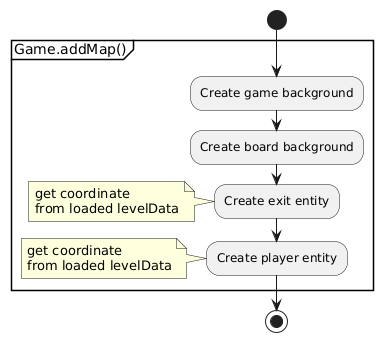

The diagram above was rendered by PlantUML. Its source (embedded in the PNG):
@startuml
start
partition "Game.addMap()" {
:Create game background;
:Create board background;
:Create exit entity;
note
get coordinate 
from loaded levelData
endnote
:Create player entity;

note
get coordinate 
from loaded levelData
endnote
}
stop
@enduml